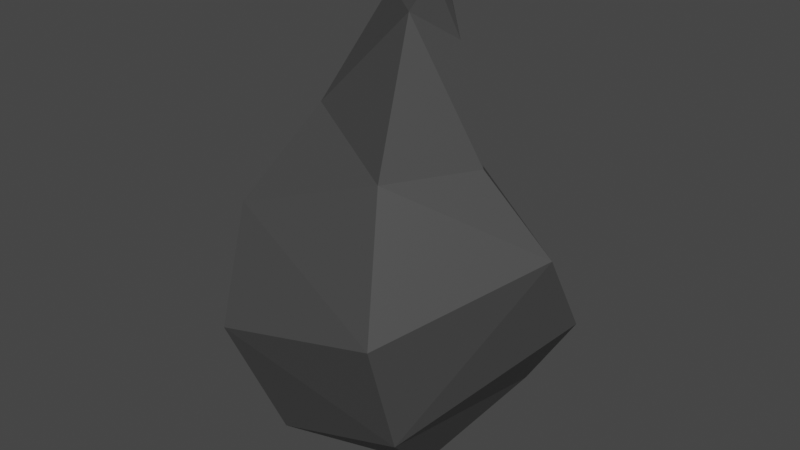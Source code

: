 # Source: stone.blend  (saved by Blender 2.90.8; exported with 4.5.12 LTS)
import bpy
from mathutils import Matrix  # noqa: F401  (used for matrix-valued properties, if any)

bpy.ops.wm.read_factory_settings(use_empty=True)
scene = bpy.context.scene
scene.name = 'Scene'

# ---- collections
col_collection = bpy.data.collections.new('Collection'); scene.collection.children.link(col_collection)

# ---- images (referenced by path relative to the original .blend; pixels are not part of the script)
import os
ASSET_DIR = os.environ.get("B2B_ASSET_DIR", "")  # directory of the original .blend (textures are referenced by path, not embedded)
HERE = os.path.dirname(os.path.abspath(__file__))  # packed textures are extracted next to this script under _unpacked/

def load_image(name, relpath, width, height, colorspace="sRGB"):
    """Load a texture the original file referenced (path relative to the .blend, or extracted next to this script)."""
    p = next((c for c in (os.path.join(HERE, relpath), os.path.join(ASSET_DIR, relpath)) if relpath and os.path.exists(c)), "")
    if p:
        img = bpy.data.images.load(p, check_existing=True)
        img.name = name
    else:  # same state as the original file: an image datablock whose file is absent (Cycles renders it pink)
        img = bpy.data.images.new(name, width, height)
        img.source = "FILE"
        img.filepath = "//" + (relpath or name)
    img.colorspace_settings.name = colorspace
    return img
img_stone_roughness = load_image('Stone Roughness', '_unpacked/Stone_Roughness.f7d0beee.png', 1024, 1024, 'Non-Color')
img_stone_base_color = load_image('Stone Base Color', '_unpacked/Stone_Base_Color.409edf0a.png', 512, 512, 'sRGB')

# ---- materials (node trees are filled in below, after node groups)
mat_stone = bpy.data.materials.new('Stone')
mat_stone.use_transparent_shadow = False

# ---- material node trees
mat_stone.use_nodes = True; mat_stone.node_tree.nodes.clear()
_N = mat_stone.node_tree.nodes; _L = mat_stone.node_tree.links
n0 = _N.new('ShaderNodeBsdfPrincipled'); n0.name = 'Principled BSDF'; n0.location = (10, 300)
n0.distribution = 'GGX'
n0.subsurface_method = 'BURLEY'
n0.inputs[3].default_value = 1.45
n0.inputs[27].default_value = (0.0, 0.0, 0.0, 1.0)
n0.inputs[28].default_value = 1.0
n1 = _N.new('ShaderNodeOutputMaterial'); n1.name = 'Material Output'; n1.location = (300, 300)
n2 = _N.new('ShaderNodeTexImage'); n2.name = 'Image Texture'; n2.location = (-280, 140)
n2.image = img_stone_roughness
n3 = _N.new('ShaderNodeTexImage'); n3.name = 'Image Texture.001'; n3.location = (-280, 280)
n3.image = img_stone_base_color
_L.new(n0.outputs[0], n1.inputs[0])
_L.new(n2.outputs[0], n0.inputs[2])
_L.new(n3.outputs[0], n0.inputs[0])
n1.is_active_output = True

# ---- world
world_world = bpy.data.worlds.new('World'); scene.world = world_world
world_world.use_nodes = True; world_world.node_tree.nodes.clear()
_N = world_world.node_tree.nodes; _L = world_world.node_tree.links
n0 = _N.new('ShaderNodeOutputWorld'); n0.name = 'World Output'; n0.location = (300, 300)
n1 = _N.new('ShaderNodeBackground'); n1.name = 'Background'; n1.location = (10, 300)
n1.inputs[0].default_value = (0.05088, 0.05088, 0.05088, 1.0)
_L.new(n1.outputs[0], n0.inputs[0])
n0.is_active_output = True
world_world.color = (0.05088, 0.05088, 0.05088)
world_world.use_sun_shadow = False
world_world.sun_shadow_jitter_overblur = 0.0

# ---- meshes
me_sphere_001 = bpy.data.meshes.new('Sphere.001')
me_sphere_001.from_pydata([(0.0, 1.305, 1.796), (0.0, 2.111, 0.686), (0.0, 2.111, -0.686), (0.0, 1.305, -1.796), (2.008, 0.6524, 0.686), (2.008, 0.6524, -0.686), (1.241, 0.4032, -1.796), (1.241, -1.708, 0.686), (1.241, -1.708, -0.686), (0.767, -1.056, -1.796), (0.2443, 0.07937, 3.586), (-1.241, -1.708, 0.686), (-1.241, -1.708, -0.686), (-0.767, -1.056, -1.796), (-1.241, 0.4032, 1.796), (-2.008, 0.6524, 0.686), (-2.008, 0.6524, -0.686), (-1.241, 0.4032, -1.796), (0.0, -1.941e-07, -2.22), (0.7053, 0.2292, 3.137), (-6.561e-08, 0.7416, 3.137), (0.4359, -0.6, 3.137), (0.0, 1.305, 1.796), (-0.4359, -0.6, 3.137), (-0.7053, 0.2292, 3.137), (-7.205e-08, 0.2569, 3.586), (0.151, -0.2078, 3.586), (-9.45e-08, -2.269e-07, 3.669), (-0.151, -0.2078, 3.586), (-0.2443, 0.07937, 3.586), (0.0, 2.111, 0.686), (0.0, 2.111, -0.686), (-1.241, 0.4032, 1.796), (-2.008, 0.6524, 0.686), (-2.008, 0.6524, -0.686), (-1.241, 0.4032, 1.796), (-0.7053, 0.2292, 3.137), (0.0, 1.305, 1.796), (-6.561e-08, 0.7416, 3.137), (0.0, 1.305, 1.796), (0.0, 2.111, 0.686), (-1.241, 0.4032, 1.796), (-2.008, 0.6524, 0.686), (0.0, 1.305, 1.796), (0.0, 2.111, 0.686), (1.241, 0.4032, 1.796), (2.008, 0.6524, 0.686), (0.767, -1.056, 1.796), (1.241, -1.708, 0.686), (-1.241, 0.4032, 1.796), (-0.7053, 0.2292, 3.137), (-0.767, -1.056, 1.796), (-1.241, -1.708, 0.686), (-2.008, 0.6524, 0.686), (-0.4359, -0.6, 3.137), (-6.561e-08, 0.7416, 3.137), (0.4359, -0.6, 3.137), (0.7053, 0.2292, 3.137), (-1.241, 0.4032, 1.796), (-0.7053, 0.2292, 3.137), (0.0, 1.305, 1.796), (-6.561e-08, 0.7416, 3.137), (0.0, 1.305, 1.796), (0.0, 2.111, 0.686), (-1.241, 0.4032, 1.796), (-2.008, 0.6524, 0.686)], [], [(19, 21, 56, 57), (3, 2, 5, 6), (4, 1, 44, 46), (18, 3, 6), (2, 1, 4, 5), (18, 6, 9), (5, 4, 7, 8), (20, 0, 37, 38), (6, 5, 8, 9), (40, 42, 65, 63), (18, 9, 13), (8, 7, 11, 12), (11, 7, 48, 52), (9, 8, 12, 13), (20, 19, 57, 55), (18, 13, 17), (12, 11, 15, 16), (42, 41, 64, 65), (13, 12, 16, 17), (15, 11, 52, 53), (18, 17, 3), (1, 2, 31, 30), (7, 4, 46, 48), (17, 16, 2, 3), (15, 14, 32, 33), (21, 19, 10, 26), (23, 21, 26, 28), (20, 24, 29, 25), (19, 20, 25, 10), (24, 23, 28, 29), (25, 27, 10), (10, 27, 26), (26, 27, 28), (28, 27, 29), (29, 27, 25), (34, 33, 30, 31), (33, 32, 41, 42), (16, 15, 33, 34), (14, 0, 22, 32), (0, 1, 30, 22), (2, 16, 34, 31), (1, 0, 43, 44), (39, 40, 63, 62), (22, 30, 40, 39), (24, 20, 38, 36), (14, 24, 36, 35), (30, 33, 42, 40), (0, 14, 35, 37), (32, 22, 39, 41), (49, 51, 54, 50), (44, 43, 45, 46), (46, 45, 47, 48), (51, 47, 56, 54), (48, 47, 51, 52), (45, 43, 55, 57), (52, 51, 49, 53), (47, 45, 57, 56), (60, 58, 59, 61), (65, 64, 62, 63), (24, 14, 49, 50), (41, 39, 62, 64), (14, 15, 53, 49), (35, 36, 59, 58), (21, 23, 54, 56), (38, 37, 60, 61), (0, 20, 55, 43), (23, 24, 50, 54), (37, 35, 58, 60), (36, 38, 61, 59)])
_uv = me_sphere_001.uv_layers.new(name='UVMap')
_uv.uv.foreach_set('vector', [0.4, 0.8, 0.2, 0.8, 0.2, 0.8, 0.4, 0.8, 0.6, 0.2, 0.6, 0.4, 0.4, 0.4, 0.4, 0.2, 0.4, 0.6, 0.6, 0.6, 0.6, 0.6, 0.4, 0.6, 0.5, 0.0, 0.6, 0.2, 0.4, 0.2, 0.6, 0.4, 0.6, 0.6, 0.4, 0.6, 0.4, 0.4, 0.3, 0.0, 0.4, 0.2, 0.2, 0.2, 0.4, 0.4, 0.4, 0.6, 0.2, 0.6, 0.2, 0.4, 0.6, 0.8, 0.6, 0.8, 0.6, 0.8, 0.6, 0.8, 0.4, 0.2, 0.4, 0.4, 0.2, 0.4, 0.2, 0.2, 0.6, 0.6, 0.8, 0.6, 0.8, 0.6, 0.6, 0.6, 0.1, 0.0, 0.2, 0.2, 2.98e-08, 0.2, 0.2, 0.4, 0.2, 0.6, 0.0, 0.6, 0.0, 0.4, 0.0, 0.6, 0.2, 0.6, 0.2, 0.6, 0.0, 0.6, 0.2, 0.2, 0.2, 0.4, 0.0, 0.4, 2.98e-08, 0.2, 0.6, 0.8, 0.4, 0.8, 0.4, 0.8, 0.6, 0.8, 0.9, 0.0, 1.0, 0.2, 0.8, 0.2, 1.0, 0.4, 1.0, 0.6, 0.8, 0.6, 0.8, 0.4, 0.8, 0.6, 0.8, 0.8, 0.8, 0.8, 0.8, 0.6, 1.0, 0.2, 1.0, 0.4, 0.8, 0.4, 0.8, 0.2, 0.8, 0.6, 1.0, 0.6, 1.0, 0.6, 0.8, 0.6, 0.7, 0.0, 0.8, 0.2, 0.6, 0.2, 0.6, 0.6, 0.6, 0.4, 0.6, 0.4, 0.6, 0.6, 0.2, 0.6, 0.4, 0.6, 0.4, 0.6, 0.2, 0.6, 0.8, 0.2, 0.8, 0.4, 0.6, 0.4, 0.6, 0.2, 0.8, 0.6, 0.8, 0.8, 0.8, 0.8, 0.8, 0.6, 0.2, 0.8, 0.4, 0.8, 0.4, 0.8, 0.2, 0.8, 2.98e-08, 0.8, 0.2, 0.8, 0.2, 0.8, 2.98e-08, 0.8, 0.6, 0.8, 0.8, 0.8, 0.8, 0.8, 0.6, 0.8, 0.4, 0.8, 0.6, 0.8, 0.6, 0.8, 0.4, 0.8, 0.8, 0.8, 1.0, 0.8, 1.0, 0.8, 0.8, 0.8, 0.6, 0.8, 0.5, 1.0, 0.4, 0.8, 0.4, 0.8, 0.3, 1.0, 0.2, 0.8, 0.2, 0.8, 0.1, 1.0, 2.98e-08, 0.8, 1.0, 0.8, 0.9, 1.0, 0.8, 0.8, 0.8, 0.8, 0.7, 1.0, 0.6, 0.8, 0.8, 0.4, 0.8, 0.6, 0.6, 0.6, 0.6, 0.4, 0.8, 0.6, 0.8, 0.8, 0.8, 0.8, 0.8, 0.6, 0.8, 0.4, 0.8, 0.6, 0.8, 0.6, 0.8, 0.4, 0.8, 0.8, 0.6, 0.8, 0.6, 0.8, 0.8, 0.8, 0.6, 0.8, 0.6, 0.6, 0.6, 0.6, 0.6, 0.8, 0.6, 0.4, 0.8, 0.4, 0.8, 0.4, 0.6, 0.4, 0.6, 0.6, 0.6, 0.8, 0.6, 0.8, 0.6, 0.6, 0.6, 0.8, 0.6, 0.6, 0.6, 0.6, 0.6, 0.8, 0.6, 0.8, 0.6, 0.6, 0.6, 0.6, 0.6, 0.8, 0.8, 0.8, 0.6, 0.8, 0.6, 0.8, 0.8, 0.8, 0.8, 0.8, 0.8, 0.8, 0.8, 0.8, 0.8, 0.8, 0.6, 0.6, 0.8, 0.6, 0.8, 0.6, 0.6, 0.6, 0.6, 0.8, 0.8, 0.8, 0.8, 0.8, 0.6, 0.8, 0.8, 0.8, 0.6, 0.8, 0.6, 0.8, 0.8, 0.8, 0.8, 0.8, 1.0, 0.8, 1.0, 0.8, 0.8, 0.8, 0.6, 0.6, 0.6, 0.8, 0.4, 0.8, 0.4, 0.6, 0.4, 0.6, 0.4, 0.8, 0.2, 0.8, 0.2, 0.6, 2.98e-08, 0.8, 0.2, 0.8, 0.2, 0.8, 2.98e-08, 0.8, 0.2, 0.6, 0.2, 0.8, 2.98e-08, 0.8, 0.0, 0.6, 0.4, 0.8, 0.6, 0.8, 0.6, 0.8, 0.4, 0.8, 1.0, 0.6, 1.0, 0.8, 0.8, 0.8, 0.8, 0.6, 0.2, 0.8, 0.4, 0.8, 0.4, 0.8, 0.2, 0.8, 0.6, 0.8, 0.8, 0.8, 0.8, 0.8, 0.6, 0.8, 0.8, 0.6, 0.8, 0.8, 0.6, 0.8, 0.6, 0.6, 0.8, 0.8, 0.8, 0.8, 0.8, 0.8, 0.8, 0.8, 0.8, 0.8, 0.6, 0.8, 0.6, 0.8, 0.8, 0.8, 0.8, 0.8, 0.8, 0.6, 0.8, 0.6, 0.8, 0.8, 0.8, 0.8, 0.8, 0.8, 0.8, 0.8, 0.8, 0.8, 0.2, 0.8, 2.98e-08, 0.8, 2.98e-08, 0.8, 0.2, 0.8, 0.6, 0.8, 0.6, 0.8, 0.6, 0.8, 0.6, 0.8, 0.6, 0.8, 0.6, 0.8, 0.6, 0.8, 0.6, 0.8, 1.0, 0.8, 0.8, 0.8, 0.8, 0.8, 1.0, 0.8, 0.6, 0.8, 0.8, 0.8, 0.8, 0.8, 0.6, 0.8, 0.8, 0.8, 0.6, 0.8, 0.6, 0.8, 0.8, 0.8])
me_sphere_001.materials.append(mat_stone)
me_sphere_001.use_remesh_fix_poles = True
me_sphere_001.use_remesh_preserve_attributes = False
me_sphere_001.use_mirror_vertex_groups = False
me_sphere_001.update()

# ---- objects
ob_sphere_001 = bpy.data.objects.new('Sphere.001', me_sphere_001)

# ---- transforms, parenting, visibility, modifiers, constraints
ob_sphere_001.location = (0.0, 0.0, 0.0)
ob_sphere_001.scale = (0.36, 0.36, 0.36)
ob_sphere_001.lineart.crease_threshold = 0.0
_m = ob_sphere_001.modifiers.new('SimpleDeform', 'SIMPLE_DEFORM')
_m.deform_method = 'BEND'
_m.factor = 0.8412
_m.angle = 0.8412
_m = ob_sphere_001.modifiers.new('SimpleDeform.001', 'SIMPLE_DEFORM')
_m.deform_method = 'STRETCH'
_m.deform_axis = 'Y'
_m.factor = -0.2031
_m.angle = -0.2031
_m = ob_sphere_001.modifiers.new('SimpleDeform.002', 'SIMPLE_DEFORM')
_m.factor = 1.051
_m.angle = 1.051
_m = ob_sphere_001.modifiers.new('Triangulate', 'TRIANGULATE')
_m.ngon_method = 'CLIP'

# ---- collection membership
col_collection.objects.link(ob_sphere_001)

# ---- scene / render settings (as saved in the file)
scene.frame_start = 1; scene.frame_end = 250; scene.frame_set(1)
scene.render.engine = 'BLENDER_EEVEE_NEXT'
scene.cycles.use_denoising = False
scene.cycles.samples = 128
scene.cycles.sampling_pattern = 'TABULATED_SOBOL'
scene.cycles.use_adaptive_sampling = False
scene.cycles.use_light_tree = False
scene.view_settings.view_transform = 'Filmic'
bpy.context.view_layer.update()

# ---- added for rendering (the .blend has no active camera and no usable light): camera, sun
cam_auto = bpy.data.cameras.new('AutoCamera')
cam_auto.lens = 50.0
cam_auto.sensor_width = 36.0
cam_auto.clip_end = 1000.0
ob_auto_camera = bpy.data.objects.new('AutoCamera', cam_auto)
scene.collection.objects.link(ob_auto_camera)
ob_auto_camera.location = (2.71303, -3.20343, 2.41578)
ob_auto_camera.rotation_euler = (1.09748, -7.21219e-08, 0.694738)
scene.camera = ob_auto_camera
light_auto_sun = bpy.data.lights.new('AutoSun', 'SUN')
light_auto_sun.energy = 3.0
light_auto_sun.angle = 0.0523599
ob_auto_sun = bpy.data.objects.new('AutoSun', light_auto_sun)
scene.collection.objects.link(ob_auto_sun)
ob_auto_sun.rotation_euler = (0.872665, 0.174533, 0.523599)
bpy.context.view_layer.update()
